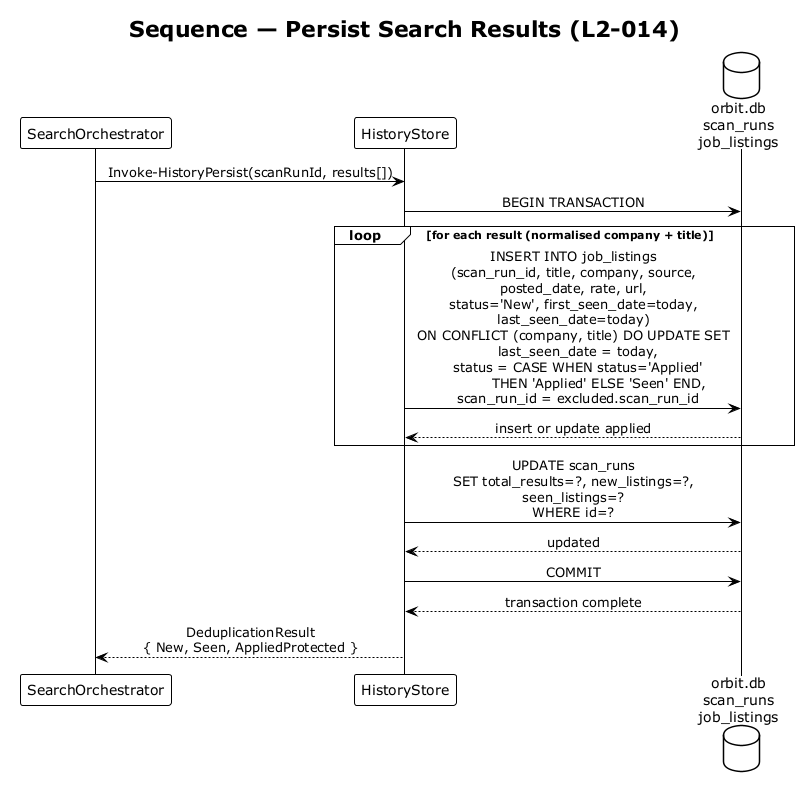

The diagram above was rendered by PlantUML. Its source (embedded in the PNG):
@startuml sequence_persist_results
!theme plain
skinparam sequenceMessageAlign center

title Sequence — Persist Search Results (L2-014)

participant "SearchOrchestrator" as Orch
participant "HistoryStore" as Store
database "orbit.db\nscan_runs\njob_listings" as DB

Orch -> Store : Invoke-HistoryPersist(scanRunId, results[])
Store -> DB : BEGIN TRANSACTION

loop for each result (normalised company + title)
    Store -> DB : INSERT INTO job_listings\n(scan_run_id, title, company, source,\nposted_date, rate, url,\nstatus='New', first_seen_date=today,\nlast_seen_date=today)\nON CONFLICT (company, title) DO UPDATE SET\n  last_seen_date = today,\n  status = CASE WHEN status='Applied'\n           THEN 'Applied' ELSE 'Seen' END,\n  scan_run_id = excluded.scan_run_id
    DB --> Store : insert or update applied
end

Store -> DB : UPDATE scan_runs\nSET total_results=?, new_listings=?,\nseen_listings=?\nWHERE id=?
DB --> Store : updated
Store -> DB : COMMIT
DB --> Store : transaction complete
Store --> Orch : DeduplicationResult\n{ New, Seen, AppliedProtected }

@enduml